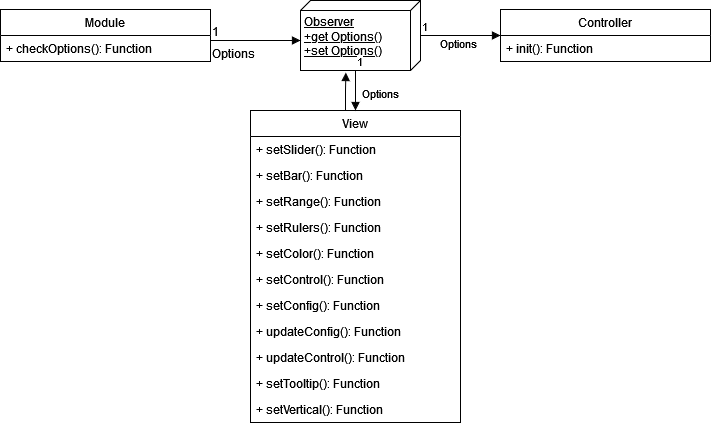

The diagram above was exported from draw.io. Its source (the exported page's mxGraphModel, read from the mxfile embedded in the PNG):
<mxGraphModel dx="942" dy="600" grid="1" gridSize="10" guides="1" tooltips="1" connect="1" arrows="1" fold="1" page="1" pageScale="1" pageWidth="827" pageHeight="1169" background="#ffffff" math="0" shadow="0">
  <root>
    <mxCell id="0" />
    <mxCell id="1" parent="0" />
    <mxCell id="DAhW_Mr5aPcp-bSxIS79-7" value="&lt;div&gt;Observer&lt;/div&gt;&lt;div&gt;+get Options()&lt;/div&gt;&lt;div&gt;+set Options()&lt;br&gt;&lt;/div&gt;" style="verticalAlign=top;align=left;spacingTop=8;spacingLeft=2;spacingRight=12;shape=cube;size=10;direction=south;fontStyle=4;html=1;" vertex="1" parent="1">
      <mxGeometry x="750" y="140" width="120" height="70" as="geometry" />
    </mxCell>
    <mxCell id="DAhW_Mr5aPcp-bSxIS79-13" value="Options" style="endArrow=block;endFill=1;html=1;edgeStyle=orthogonalEdgeStyle;align=left;verticalAlign=top;rounded=0;entryX=0.5;entryY=0;entryDx=0;entryDy=0;exitX=0;exitY=0;exitDx=70;exitDy=65;exitPerimeter=0;" edge="1" parent="1" source="DAhW_Mr5aPcp-bSxIS79-7">
      <mxGeometry x="-0.5" y="5" relative="1" as="geometry">
        <mxPoint x="790" y="230" as="sourcePoint" />
        <mxPoint x="805" y="250" as="targetPoint" />
        <Array as="points">
          <mxPoint x="805" y="220" />
          <mxPoint x="805" y="220" />
        </Array>
        <mxPoint as="offset" />
      </mxGeometry>
    </mxCell>
    <mxCell id="DAhW_Mr5aPcp-bSxIS79-14" value="1" style="edgeLabel;resizable=0;html=1;align=left;verticalAlign=bottom;" connectable="0" vertex="1" parent="DAhW_Mr5aPcp-bSxIS79-13">
      <mxGeometry x="-1" relative="1" as="geometry" />
    </mxCell>
    <mxCell id="DAhW_Mr5aPcp-bSxIS79-20" value="Options" style="endArrow=block;endFill=1;html=1;edgeStyle=orthogonalEdgeStyle;align=left;verticalAlign=top;rounded=0;" edge="1" parent="1" source="DAhW_Mr5aPcp-bSxIS79-7">
      <mxGeometry x="-0.5385" y="5" relative="1" as="geometry">
        <mxPoint x="880" y="172.5" as="sourcePoint" />
        <mxPoint x="950" y="175" as="targetPoint" />
        <Array as="points" />
        <mxPoint as="offset" />
      </mxGeometry>
    </mxCell>
    <mxCell id="DAhW_Mr5aPcp-bSxIS79-21" value="1" style="edgeLabel;resizable=0;html=1;align=left;verticalAlign=bottom;" connectable="0" vertex="1" parent="DAhW_Mr5aPcp-bSxIS79-20">
      <mxGeometry x="-1" relative="1" as="geometry" />
    </mxCell>
    <mxCell id="DAhW_Mr5aPcp-bSxIS79-22" value="" style="endArrow=block;endFill=1;html=1;edgeStyle=orthogonalEdgeStyle;align=left;verticalAlign=top;rounded=0;entryX=1.029;entryY=0.622;entryDx=0;entryDy=0;entryPerimeter=0;" edge="1" parent="1" target="DAhW_Mr5aPcp-bSxIS79-7">
      <mxGeometry x="-0.5385" y="5" relative="1" as="geometry">
        <mxPoint x="795" y="250" as="sourcePoint" />
        <mxPoint x="740" y="245" as="targetPoint" />
        <Array as="points">
          <mxPoint x="795" y="230" />
          <mxPoint x="795" y="230" />
        </Array>
        <mxPoint as="offset" />
      </mxGeometry>
    </mxCell>
    <mxCell id="DAhW_Mr5aPcp-bSxIS79-24" value="Module" style="swimlane;fontStyle=0;childLayout=stackLayout;horizontal=1;startSize=26;fillColor=none;horizontalStack=0;resizeParent=1;resizeParentMax=0;resizeLast=0;collapsible=1;marginBottom=0;fontSize=12;" vertex="1" parent="1">
      <mxGeometry x="450" y="149" width="210" height="52" as="geometry" />
    </mxCell>
    <mxCell id="DAhW_Mr5aPcp-bSxIS79-25" value="+ checkOptions(): Function" style="text;strokeColor=none;fillColor=none;align=left;verticalAlign=top;spacingLeft=4;spacingRight=4;overflow=hidden;rotatable=0;points=[[0,0.5],[1,0.5]];portConstraint=eastwest;fontSize=12;" vertex="1" parent="DAhW_Mr5aPcp-bSxIS79-24">
      <mxGeometry y="26" width="210" height="26" as="geometry" />
    </mxCell>
    <mxCell id="DAhW_Mr5aPcp-bSxIS79-28" value="Options" style="endArrow=block;endFill=1;html=1;edgeStyle=orthogonalEdgeStyle;align=left;verticalAlign=top;rounded=0;fontSize=12;entryX=0;entryY=0;entryDx=40;entryDy=120;entryPerimeter=0;" edge="1" parent="1" target="DAhW_Mr5aPcp-bSxIS79-7">
      <mxGeometry x="-1" relative="1" as="geometry">
        <mxPoint x="660" y="180" as="sourcePoint" />
        <mxPoint x="670" y="240" as="targetPoint" />
      </mxGeometry>
    </mxCell>
    <mxCell id="DAhW_Mr5aPcp-bSxIS79-29" value="1" style="edgeLabel;resizable=0;html=1;align=left;verticalAlign=bottom;fontSize=12;" connectable="0" vertex="1" parent="DAhW_Mr5aPcp-bSxIS79-28">
      <mxGeometry x="-1" relative="1" as="geometry" />
    </mxCell>
    <mxCell id="DAhW_Mr5aPcp-bSxIS79-30" value="Controller" style="swimlane;fontStyle=0;childLayout=stackLayout;horizontal=1;startSize=26;fillColor=none;horizontalStack=0;resizeParent=1;resizeParentMax=0;resizeLast=0;collapsible=1;marginBottom=0;fontSize=12;" vertex="1" parent="1">
      <mxGeometry x="950" y="149" width="210" height="52" as="geometry" />
    </mxCell>
    <mxCell id="DAhW_Mr5aPcp-bSxIS79-31" value="+ init(): Function" style="text;strokeColor=none;fillColor=none;align=left;verticalAlign=top;spacingLeft=4;spacingRight=4;overflow=hidden;rotatable=0;points=[[0,0.5],[1,0.5]];portConstraint=eastwest;fontSize=12;" vertex="1" parent="DAhW_Mr5aPcp-bSxIS79-30">
      <mxGeometry y="26" width="210" height="26" as="geometry" />
    </mxCell>
    <mxCell id="DAhW_Mr5aPcp-bSxIS79-32" value="View" style="swimlane;fontStyle=0;childLayout=stackLayout;horizontal=1;startSize=26;fillColor=none;horizontalStack=0;resizeParent=1;resizeParentMax=0;resizeLast=0;collapsible=1;marginBottom=0;fontSize=12;" vertex="1" parent="1">
      <mxGeometry x="700" y="250" width="210" height="312" as="geometry" />
    </mxCell>
    <mxCell id="DAhW_Mr5aPcp-bSxIS79-33" value="+ setSlider(): Function" style="text;strokeColor=none;fillColor=none;align=left;verticalAlign=top;spacingLeft=4;spacingRight=4;overflow=hidden;rotatable=0;points=[[0,0.5],[1,0.5]];portConstraint=eastwest;fontSize=12;" vertex="1" parent="DAhW_Mr5aPcp-bSxIS79-32">
      <mxGeometry y="26" width="210" height="26" as="geometry" />
    </mxCell>
    <mxCell id="DAhW_Mr5aPcp-bSxIS79-34" value="+ setBar(): Function" style="text;strokeColor=none;fillColor=none;align=left;verticalAlign=top;spacingLeft=4;spacingRight=4;overflow=hidden;rotatable=0;points=[[0,0.5],[1,0.5]];portConstraint=eastwest;fontSize=12;" vertex="1" parent="DAhW_Mr5aPcp-bSxIS79-32">
      <mxGeometry y="52" width="210" height="26" as="geometry" />
    </mxCell>
    <mxCell id="DAhW_Mr5aPcp-bSxIS79-35" value="+ setRange(): Function" style="text;strokeColor=none;fillColor=none;align=left;verticalAlign=top;spacingLeft=4;spacingRight=4;overflow=hidden;rotatable=0;points=[[0,0.5],[1,0.5]];portConstraint=eastwest;fontSize=12;" vertex="1" parent="DAhW_Mr5aPcp-bSxIS79-32">
      <mxGeometry y="78" width="210" height="26" as="geometry" />
    </mxCell>
    <mxCell id="DAhW_Mr5aPcp-bSxIS79-36" value="+ setRulers(): Function" style="text;strokeColor=none;fillColor=none;align=left;verticalAlign=top;spacingLeft=4;spacingRight=4;overflow=hidden;rotatable=0;points=[[0,0.5],[1,0.5]];portConstraint=eastwest;fontSize=12;" vertex="1" parent="DAhW_Mr5aPcp-bSxIS79-32">
      <mxGeometry y="104" width="210" height="26" as="geometry" />
    </mxCell>
    <mxCell id="DAhW_Mr5aPcp-bSxIS79-37" value="+ setColor(): Function" style="text;strokeColor=none;fillColor=none;align=left;verticalAlign=top;spacingLeft=4;spacingRight=4;overflow=hidden;rotatable=0;points=[[0,0.5],[1,0.5]];portConstraint=eastwest;fontSize=12;" vertex="1" parent="DAhW_Mr5aPcp-bSxIS79-32">
      <mxGeometry y="130" width="210" height="26" as="geometry" />
    </mxCell>
    <mxCell id="DAhW_Mr5aPcp-bSxIS79-38" value="+ setControl(): Function" style="text;strokeColor=none;fillColor=none;align=left;verticalAlign=top;spacingLeft=4;spacingRight=4;overflow=hidden;rotatable=0;points=[[0,0.5],[1,0.5]];portConstraint=eastwest;fontSize=12;" vertex="1" parent="DAhW_Mr5aPcp-bSxIS79-32">
      <mxGeometry y="156" width="210" height="26" as="geometry" />
    </mxCell>
    <mxCell id="DAhW_Mr5aPcp-bSxIS79-39" value="+ setConfig(): Function" style="text;strokeColor=none;fillColor=none;align=left;verticalAlign=top;spacingLeft=4;spacingRight=4;overflow=hidden;rotatable=0;points=[[0,0.5],[1,0.5]];portConstraint=eastwest;fontSize=12;" vertex="1" parent="DAhW_Mr5aPcp-bSxIS79-32">
      <mxGeometry y="182" width="210" height="26" as="geometry" />
    </mxCell>
    <mxCell id="DAhW_Mr5aPcp-bSxIS79-40" value="+ updateConfig(): Function" style="text;strokeColor=none;fillColor=none;align=left;verticalAlign=top;spacingLeft=4;spacingRight=4;overflow=hidden;rotatable=0;points=[[0,0.5],[1,0.5]];portConstraint=eastwest;fontSize=12;" vertex="1" parent="DAhW_Mr5aPcp-bSxIS79-32">
      <mxGeometry y="208" width="210" height="26" as="geometry" />
    </mxCell>
    <mxCell id="DAhW_Mr5aPcp-bSxIS79-41" value="+ updateControl(): Function" style="text;strokeColor=none;fillColor=none;align=left;verticalAlign=top;spacingLeft=4;spacingRight=4;overflow=hidden;rotatable=0;points=[[0,0.5],[1,0.5]];portConstraint=eastwest;fontSize=12;" vertex="1" parent="DAhW_Mr5aPcp-bSxIS79-32">
      <mxGeometry y="234" width="210" height="26" as="geometry" />
    </mxCell>
    <mxCell id="DAhW_Mr5aPcp-bSxIS79-42" value="+ setTooltip(): Function" style="text;strokeColor=none;fillColor=none;align=left;verticalAlign=top;spacingLeft=4;spacingRight=4;overflow=hidden;rotatable=0;points=[[0,0.5],[1,0.5]];portConstraint=eastwest;fontSize=12;" vertex="1" parent="DAhW_Mr5aPcp-bSxIS79-32">
      <mxGeometry y="260" width="210" height="26" as="geometry" />
    </mxCell>
    <mxCell id="DAhW_Mr5aPcp-bSxIS79-43" value="+ setVertical(): Function" style="text;strokeColor=none;fillColor=none;align=left;verticalAlign=top;spacingLeft=4;spacingRight=4;overflow=hidden;rotatable=0;points=[[0,0.5],[1,0.5]];portConstraint=eastwest;fontSize=12;" vertex="1" parent="DAhW_Mr5aPcp-bSxIS79-32">
      <mxGeometry y="286" width="210" height="26" as="geometry" />
    </mxCell>
  </root>
</mxGraphModel>